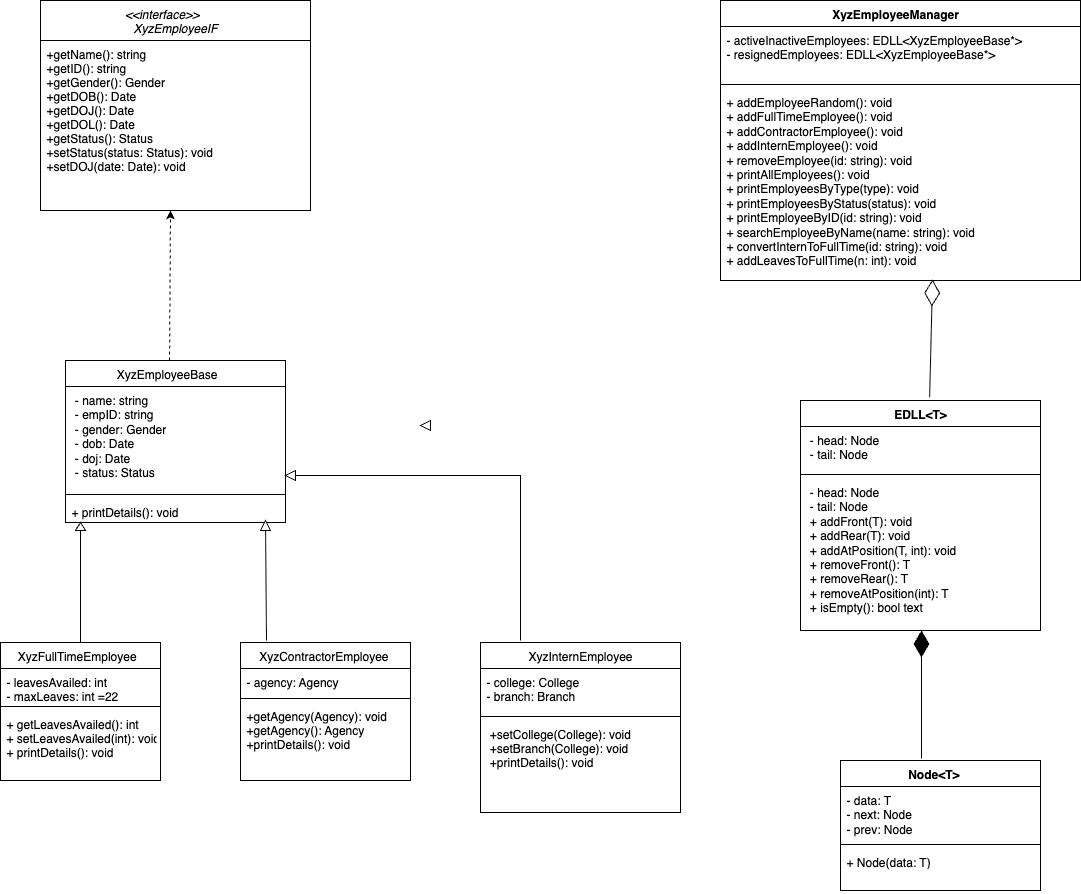

The diagram above was exported from draw.io. Its source (the exported page's mxGraphModel, read from the mxfile embedded in the PNG):
<mxGraphModel dx="2061" dy="790" grid="1" gridSize="10" guides="1" tooltips="1" connect="1" arrows="1" fold="1" page="1" pageScale="1" pageWidth="827" pageHeight="1169" math="0" shadow="0">
  <root>
    <mxCell id="WIyWlLk6GJQsqaUBKTNV-0" />
    <mxCell id="WIyWlLk6GJQsqaUBKTNV-1" parent="WIyWlLk6GJQsqaUBKTNV-0" />
    <mxCell id="zkfFHV4jXpPFQw0GAbJ--0" value=" &lt;&lt;interface&gt;&gt;         &#10;XyzEmployeeIF" style="swimlane;fontStyle=2;align=center;verticalAlign=top;childLayout=stackLayout;horizontal=1;startSize=40;horizontalStack=0;resizeParent=1;resizeLast=0;collapsible=1;marginBottom=0;rounded=0;shadow=0;strokeWidth=1;" parent="WIyWlLk6GJQsqaUBKTNV-1" vertex="1">
      <mxGeometry x="-200" y="40" width="270" height="210" as="geometry">
        <mxRectangle x="230" y="140" width="160" height="26" as="alternateBounds" />
      </mxGeometry>
    </mxCell>
    <mxCell id="zkfFHV4jXpPFQw0GAbJ--1" value="+getName(): string&#10;+getID(): string&#10;+getGender(): Gender&#10;+getDOB(): Date&#10;+getDOJ(): Date&#10;+getDOL(): Date&#10;+getStatus(): Status&#10;+setStatus(status: Status): void&#10;+setDOJ(date: Date): void&#10;+setDOL(date: Date): void&#10;+printDetails(): void" style="text;align=left;verticalAlign=top;spacingLeft=4;spacingRight=4;overflow=hidden;rotatable=0;points=[[0,0.5],[1,0.5]];portConstraint=eastwest;" parent="zkfFHV4jXpPFQw0GAbJ--0" vertex="1">
      <mxGeometry y="40" width="270" height="130" as="geometry" />
    </mxCell>
    <mxCell id="zkfFHV4jXpPFQw0GAbJ--6" value="XyzFullTimeEmployee  " style="swimlane;fontStyle=0;align=center;verticalAlign=top;childLayout=stackLayout;horizontal=1;startSize=26;horizontalStack=0;resizeParent=1;resizeLast=0;collapsible=1;marginBottom=0;rounded=0;shadow=0;strokeWidth=1;" parent="WIyWlLk6GJQsqaUBKTNV-1" vertex="1">
      <mxGeometry x="-240" y="682" width="160" height="138" as="geometry">
        <mxRectangle x="130" y="380" width="160" height="26" as="alternateBounds" />
      </mxGeometry>
    </mxCell>
    <mxCell id="zkfFHV4jXpPFQw0GAbJ--7" value="- leavesAvailed: int&#10;- maxLeaves: int =22&#10;" style="text;align=left;verticalAlign=top;spacingLeft=4;spacingRight=4;overflow=hidden;rotatable=0;points=[[0,0.5],[1,0.5]];portConstraint=eastwest;" parent="zkfFHV4jXpPFQw0GAbJ--6" vertex="1">
      <mxGeometry y="26" width="160" height="34" as="geometry" />
    </mxCell>
    <mxCell id="zkfFHV4jXpPFQw0GAbJ--9" value="" style="line;html=1;strokeWidth=1;align=left;verticalAlign=middle;spacingTop=-1;spacingLeft=3;spacingRight=3;rotatable=0;labelPosition=right;points=[];portConstraint=eastwest;" parent="zkfFHV4jXpPFQw0GAbJ--6" vertex="1">
      <mxGeometry y="60" width="160" height="8" as="geometry" />
    </mxCell>
    <mxCell id="zkfFHV4jXpPFQw0GAbJ--10" value="+ getLeavesAvailed(): int&#10;+ setLeavesAvailed(int): void&#10;+ printDetails(): void" style="text;align=left;verticalAlign=top;spacingLeft=4;spacingRight=4;overflow=hidden;rotatable=0;points=[[0,0.5],[1,0.5]];portConstraint=eastwest;fontStyle=0" parent="zkfFHV4jXpPFQw0GAbJ--6" vertex="1">
      <mxGeometry y="68" width="160" height="60" as="geometry" />
    </mxCell>
    <mxCell id="nKxk92BagPZx_sLJNbcA-3" value="XyzContractorEmployee " style="swimlane;fontStyle=0;align=center;verticalAlign=top;childLayout=stackLayout;horizontal=1;startSize=26;horizontalStack=0;resizeParent=1;resizeLast=0;collapsible=1;marginBottom=0;rounded=0;shadow=0;strokeWidth=1;" vertex="1" parent="WIyWlLk6GJQsqaUBKTNV-1">
      <mxGeometry y="682" width="170" height="138" as="geometry">
        <mxRectangle x="130" y="380" width="160" height="26" as="alternateBounds" />
      </mxGeometry>
    </mxCell>
    <mxCell id="nKxk92BagPZx_sLJNbcA-4" value="- agency: Agency " style="text;align=left;verticalAlign=top;spacingLeft=4;spacingRight=4;overflow=hidden;rotatable=0;points=[[0,0.5],[1,0.5]];portConstraint=eastwest;" vertex="1" parent="nKxk92BagPZx_sLJNbcA-3">
      <mxGeometry y="26" width="170" height="26" as="geometry" />
    </mxCell>
    <mxCell id="nKxk92BagPZx_sLJNbcA-5" value="" style="line;html=1;strokeWidth=1;align=left;verticalAlign=middle;spacingTop=-1;spacingLeft=3;spacingRight=3;rotatable=0;labelPosition=right;points=[];portConstraint=eastwest;" vertex="1" parent="nKxk92BagPZx_sLJNbcA-3">
      <mxGeometry y="52" width="170" height="8" as="geometry" />
    </mxCell>
    <mxCell id="nKxk92BagPZx_sLJNbcA-6" value="+getAgency(Agency): void&#10;+getAgency(): Agency&#10;+printDetails(): void" style="text;align=left;verticalAlign=top;spacingLeft=4;spacingRight=4;overflow=hidden;rotatable=0;points=[[0,0.5],[1,0.5]];portConstraint=eastwest;fontStyle=0" vertex="1" parent="nKxk92BagPZx_sLJNbcA-3">
      <mxGeometry y="60" width="170" height="60" as="geometry" />
    </mxCell>
    <mxCell id="nKxk92BagPZx_sLJNbcA-7" value="XyzInternEmployee" style="swimlane;fontStyle=0;align=center;verticalAlign=top;childLayout=stackLayout;horizontal=1;startSize=26;horizontalStack=0;resizeParent=1;resizeLast=0;collapsible=1;marginBottom=0;rounded=0;shadow=0;strokeWidth=1;" vertex="1" parent="WIyWlLk6GJQsqaUBKTNV-1">
      <mxGeometry x="240" y="682" width="200" height="170" as="geometry">
        <mxRectangle x="130" y="380" width="160" height="26" as="alternateBounds" />
      </mxGeometry>
    </mxCell>
    <mxCell id="nKxk92BagPZx_sLJNbcA-8" value="- college: College&#10;- branch: Branch&#10;" style="text;align=left;verticalAlign=top;spacingLeft=4;spacingRight=4;overflow=hidden;rotatable=0;points=[[0,0.5],[1,0.5]];portConstraint=eastwest;" vertex="1" parent="nKxk92BagPZx_sLJNbcA-7">
      <mxGeometry y="26" width="200" height="44" as="geometry" />
    </mxCell>
    <mxCell id="nKxk92BagPZx_sLJNbcA-9" value="" style="line;html=1;strokeWidth=1;align=left;verticalAlign=middle;spacingTop=-1;spacingLeft=3;spacingRight=3;rotatable=0;labelPosition=right;points=[];portConstraint=eastwest;" vertex="1" parent="nKxk92BagPZx_sLJNbcA-7">
      <mxGeometry y="70" width="200" height="8" as="geometry" />
    </mxCell>
    <mxCell id="nKxk92BagPZx_sLJNbcA-10" value=" +setCollege(College): void&#10; +setBranch(College): void&#10; +printDetails(): void" style="text;align=left;verticalAlign=top;spacingLeft=4;spacingRight=4;overflow=hidden;rotatable=0;points=[[0,0.5],[1,0.5]];portConstraint=eastwest;fontStyle=0" vertex="1" parent="nKxk92BagPZx_sLJNbcA-7">
      <mxGeometry y="78" width="200" height="92" as="geometry" />
    </mxCell>
    <mxCell id="nKxk92BagPZx_sLJNbcA-31" style="edgeStyle=orthogonalEdgeStyle;rounded=0;orthogonalLoop=1;jettySize=auto;html=1;exitX=1;exitY=0.5;exitDx=0;exitDy=0;" edge="1" parent="nKxk92BagPZx_sLJNbcA-7" source="nKxk92BagPZx_sLJNbcA-8" target="nKxk92BagPZx_sLJNbcA-8">
      <mxGeometry relative="1" as="geometry" />
    </mxCell>
    <mxCell id="nKxk92BagPZx_sLJNbcA-17" value="XyzEmployeeManager&amp;nbsp; &amp;nbsp;" style="swimlane;fontStyle=1;align=center;verticalAlign=top;childLayout=stackLayout;horizontal=1;startSize=26;horizontalStack=0;resizeParent=1;resizeParentMax=0;resizeLast=0;collapsible=1;marginBottom=0;whiteSpace=wrap;html=1;" vertex="1" parent="WIyWlLk6GJQsqaUBKTNV-1">
      <mxGeometry x="480" y="40" width="360" height="280" as="geometry" />
    </mxCell>
    <mxCell id="nKxk92BagPZx_sLJNbcA-18" value="&lt;div&gt;- activeInactiveEmployees: EDLL&amp;lt;XyzEmployeeBase*&amp;gt;&amp;nbsp;&amp;nbsp;&lt;/div&gt;&lt;div&gt;- resignedEmployees: EDLL&amp;lt;XyzEmployeeBase*&amp;gt;&lt;/div&gt;" style="text;strokeColor=none;fillColor=none;align=left;verticalAlign=top;spacingLeft=4;spacingRight=4;overflow=hidden;rotatable=0;points=[[0,0.5],[1,0.5]];portConstraint=eastwest;whiteSpace=wrap;html=1;" vertex="1" parent="nKxk92BagPZx_sLJNbcA-17">
      <mxGeometry y="26" width="360" height="54" as="geometry" />
    </mxCell>
    <mxCell id="nKxk92BagPZx_sLJNbcA-19" value="" style="line;strokeWidth=1;fillColor=none;align=left;verticalAlign=middle;spacingTop=-1;spacingLeft=3;spacingRight=3;rotatable=0;labelPosition=right;points=[];portConstraint=eastwest;strokeColor=inherit;" vertex="1" parent="nKxk92BagPZx_sLJNbcA-17">
      <mxGeometry y="80" width="360" height="8" as="geometry" />
    </mxCell>
    <mxCell id="nKxk92BagPZx_sLJNbcA-20" value="&lt;div&gt;+ addEmployeeRandom(): void&lt;/div&gt;&lt;div&gt;+ addFullTimeEmployee(): void&lt;/div&gt;&lt;div&gt;+ addContractorEmployee(): void&lt;/div&gt;&lt;div&gt;+ addInternEmployee(): void&lt;/div&gt;&lt;div&gt;+ removeEmployee(id: string): void&lt;/div&gt;&lt;div&gt;+ printAllEmployees(): void&lt;/div&gt;&lt;div&gt;+ printEmployeesByType(type): void&lt;/div&gt;&lt;div&gt;+ printEmployeesByStatus(status): void&lt;/div&gt;&lt;div&gt;+ printEmployeeByID(id: string): void&lt;/div&gt;&lt;div&gt;+ searchEmployeeByName(name: string): void&lt;/div&gt;&lt;div&gt;+ convertInternToFullTime(id: string): void&lt;/div&gt;&lt;div&gt;+ addLeavesToFullTime(n: int): void&lt;/div&gt;&lt;div&gt;&lt;br&gt;&lt;/div&gt;" style="text;strokeColor=none;fillColor=none;align=left;verticalAlign=top;spacingLeft=4;spacingRight=4;overflow=hidden;rotatable=0;points=[[0,0.5],[1,0.5]];portConstraint=eastwest;whiteSpace=wrap;html=1;" vertex="1" parent="nKxk92BagPZx_sLJNbcA-17">
      <mxGeometry y="88" width="360" height="192" as="geometry" />
    </mxCell>
    <mxCell id="nKxk92BagPZx_sLJNbcA-21" value="EDLL&amp;lt;T&amp;gt;" style="swimlane;fontStyle=1;align=center;verticalAlign=top;childLayout=stackLayout;horizontal=1;startSize=26;horizontalStack=0;resizeParent=1;resizeParentMax=0;resizeLast=0;collapsible=1;marginBottom=0;whiteSpace=wrap;html=1;" vertex="1" parent="WIyWlLk6GJQsqaUBKTNV-1">
      <mxGeometry x="560" y="440" width="240" height="230" as="geometry" />
    </mxCell>
    <mxCell id="nKxk92BagPZx_sLJNbcA-22" value="&lt;div&gt;&amp;nbsp;- head: Node&amp;nbsp; &amp;nbsp; &amp;nbsp; &amp;nbsp; &amp;nbsp; &amp;nbsp; &amp;nbsp; &amp;nbsp; &amp;nbsp; &amp;nbsp; &amp;nbsp; &amp;nbsp; &amp;nbsp; &amp;nbsp; &amp;nbsp; &amp;nbsp;&lt;/div&gt;&lt;div&gt;&amp;nbsp;- tail: Node&amp;nbsp; &amp;nbsp; &amp;nbsp; &amp;nbsp; &amp;nbsp; &amp;nbsp; &amp;nbsp; &amp;nbsp; &amp;nbsp; &amp;nbsp; &amp;nbsp; &amp;nbsp; &amp;nbsp; &amp;nbsp; &amp;nbsp; &amp;nbsp;&amp;nbsp;&lt;/div&gt;&lt;div&gt;&amp;nbsp;&lt;/div&gt;" style="text;strokeColor=none;fillColor=none;align=left;verticalAlign=top;spacingLeft=4;spacingRight=4;overflow=hidden;rotatable=0;points=[[0,0.5],[1,0.5]];portConstraint=eastwest;whiteSpace=wrap;html=1;" vertex="1" parent="nKxk92BagPZx_sLJNbcA-21">
      <mxGeometry y="26" width="240" height="44" as="geometry" />
    </mxCell>
    <mxCell id="nKxk92BagPZx_sLJNbcA-23" value="" style="line;strokeWidth=1;fillColor=none;align=left;verticalAlign=middle;spacingTop=-1;spacingLeft=3;spacingRight=3;rotatable=0;labelPosition=right;points=[];portConstraint=eastwest;strokeColor=inherit;" vertex="1" parent="nKxk92BagPZx_sLJNbcA-21">
      <mxGeometry y="70" width="240" height="8" as="geometry" />
    </mxCell>
    <mxCell id="nKxk92BagPZx_sLJNbcA-24" value="&amp;nbsp;- head: Node&lt;div&gt;&amp;nbsp;- tail: Node&amp;nbsp;&lt;/div&gt;&lt;div&gt;&amp;nbsp;+ addFront(T): void&amp;nbsp;&lt;/div&gt;&lt;div&gt;&amp;nbsp;+ addRear(T): void&amp;nbsp;&lt;/div&gt;&lt;div&gt;&amp;nbsp;+ addAtPosition(T, int): void&amp;nbsp;&lt;/div&gt;&lt;div&gt;&amp;nbsp;+ removeFront(): T&amp;nbsp;&lt;/div&gt;&lt;div&gt;&amp;nbsp;+ removeRear(): T&amp;nbsp;&lt;/div&gt;&lt;div&gt;&amp;nbsp;+ removeAtPosition(int): T&amp;nbsp;&lt;/div&gt;&lt;div&gt;&amp;nbsp;+ isEmpty(): bool text&lt;br&gt;&lt;/div&gt;" style="text;strokeColor=none;fillColor=none;align=left;verticalAlign=top;spacingLeft=4;spacingRight=4;overflow=hidden;rotatable=0;points=[[0,0.5],[1,0.5]];portConstraint=eastwest;whiteSpace=wrap;html=1;" vertex="1" parent="nKxk92BagPZx_sLJNbcA-21">
      <mxGeometry y="78" width="240" height="152" as="geometry" />
    </mxCell>
    <mxCell id="nKxk92BagPZx_sLJNbcA-25" value="&amp;nbsp;Node&amp;lt;T&amp;gt;&amp;nbsp; &amp;nbsp; &amp;nbsp;" style="swimlane;fontStyle=1;align=center;verticalAlign=top;childLayout=stackLayout;horizontal=1;startSize=26;horizontalStack=0;resizeParent=1;resizeParentMax=0;resizeLast=0;collapsible=1;marginBottom=0;whiteSpace=wrap;html=1;" vertex="1" parent="WIyWlLk6GJQsqaUBKTNV-1">
      <mxGeometry x="600" y="800" width="200" height="130" as="geometry" />
    </mxCell>
    <mxCell id="nKxk92BagPZx_sLJNbcA-26" value="&lt;div&gt;- data: T&amp;nbsp; &amp;nbsp; &amp;nbsp; &amp;nbsp; &amp;nbsp; &amp;nbsp; &amp;nbsp;&amp;nbsp;&lt;/div&gt;&lt;div&gt;&lt;span style=&quot;background-color: transparent; color: light-dark(rgb(0, 0, 0), rgb(255, 255, 255));&quot;&gt;- next: Node&amp;nbsp; &amp;nbsp; &amp;nbsp; &amp;nbsp;&lt;/span&gt;&lt;/div&gt;&lt;div&gt;- prev: Node&amp;nbsp;&lt;/div&gt;" style="text;strokeColor=none;fillColor=none;align=left;verticalAlign=top;spacingLeft=4;spacingRight=4;overflow=hidden;rotatable=0;points=[[0,0.5],[1,0.5]];portConstraint=eastwest;whiteSpace=wrap;html=1;" vertex="1" parent="nKxk92BagPZx_sLJNbcA-25">
      <mxGeometry y="26" width="200" height="54" as="geometry" />
    </mxCell>
    <mxCell id="nKxk92BagPZx_sLJNbcA-27" value="" style="line;strokeWidth=1;fillColor=none;align=left;verticalAlign=middle;spacingTop=-1;spacingLeft=3;spacingRight=3;rotatable=0;labelPosition=right;points=[];portConstraint=eastwest;strokeColor=inherit;" vertex="1" parent="nKxk92BagPZx_sLJNbcA-25">
      <mxGeometry y="80" width="200" height="8" as="geometry" />
    </mxCell>
    <mxCell id="nKxk92BagPZx_sLJNbcA-28" value="+ Node(data: T)&amp;nbsp;" style="text;strokeColor=none;fillColor=none;align=left;verticalAlign=top;spacingLeft=4;spacingRight=4;overflow=hidden;rotatable=0;points=[[0,0.5],[1,0.5]];portConstraint=eastwest;whiteSpace=wrap;html=1;" vertex="1" parent="nKxk92BagPZx_sLJNbcA-25">
      <mxGeometry y="88" width="200" height="42" as="geometry" />
    </mxCell>
    <mxCell id="nKxk92BagPZx_sLJNbcA-33" value="" style="endArrow=diamondThin;endFill=0;endSize=24;html=1;rounded=0;exitX=0.538;exitY=-0.014;exitDx=0;exitDy=0;exitPerimeter=0;entryX=0.589;entryY=0.995;entryDx=0;entryDy=0;entryPerimeter=0;" edge="1" parent="WIyWlLk6GJQsqaUBKTNV-1" source="nKxk92BagPZx_sLJNbcA-21" target="nKxk92BagPZx_sLJNbcA-20">
      <mxGeometry width="160" relative="1" as="geometry">
        <mxPoint x="670" y="537" as="sourcePoint" />
        <mxPoint x="672" y="400" as="targetPoint" />
      </mxGeometry>
    </mxCell>
    <mxCell id="nKxk92BagPZx_sLJNbcA-36" value="" style="endArrow=diamondThin;endFill=1;endSize=24;html=1;rounded=0;exitX=0.405;exitY=-0.015;exitDx=0;exitDy=0;exitPerimeter=0;" edge="1" parent="WIyWlLk6GJQsqaUBKTNV-1" source="nKxk92BagPZx_sLJNbcA-25">
      <mxGeometry width="160" relative="1" as="geometry">
        <mxPoint x="610" y="720" as="sourcePoint" />
        <mxPoint x="681" y="670" as="targetPoint" />
      </mxGeometry>
    </mxCell>
    <mxCell id="nKxk92BagPZx_sLJNbcA-37" value="" style="html=1;labelBackgroundColor=#ffffff;startArrow=none;startFill=0;startSize=6;endArrow=classic;endFill=1;endSize=6;jettySize=auto;orthogonalLoop=1;strokeWidth=1;dashed=1;fontSize=14;rounded=0;exitX=0.473;exitY=0;exitDx=0;exitDy=0;exitPerimeter=0;" edge="1" parent="WIyWlLk6GJQsqaUBKTNV-1" source="nKxk92BagPZx_sLJNbcA-38">
      <mxGeometry width="60" height="60" relative="1" as="geometry">
        <mxPoint x="-70" y="390" as="sourcePoint" />
        <mxPoint x="-70" y="250" as="targetPoint" />
      </mxGeometry>
    </mxCell>
    <mxCell id="nKxk92BagPZx_sLJNbcA-38" value="&lt;span style=&quot;font-weight: 400; text-wrap-mode: nowrap;&quot;&gt;XyzEmployeeBase&amp;nbsp; &amp;nbsp; &amp;nbsp;&lt;/span&gt;" style="swimlane;fontStyle=1;align=center;verticalAlign=top;childLayout=stackLayout;horizontal=1;startSize=26;horizontalStack=0;resizeParent=1;resizeParentMax=0;resizeLast=0;collapsible=1;marginBottom=0;whiteSpace=wrap;html=1;" vertex="1" parent="WIyWlLk6GJQsqaUBKTNV-1">
      <mxGeometry x="-175" y="400" width="220" height="162" as="geometry" />
    </mxCell>
    <mxCell id="nKxk92BagPZx_sLJNbcA-39" value="&lt;span style=&quot;text-wrap-mode: nowrap;&quot;&gt;&amp;nbsp;- name: string&lt;/span&gt;&lt;br style=&quot;padding: 0px; margin: 0px; text-wrap-mode: nowrap;&quot;&gt;&lt;span style=&quot;text-wrap-mode: nowrap;&quot;&gt;&amp;nbsp;- empID: string&lt;/span&gt;&lt;br style=&quot;padding: 0px; margin: 0px; text-wrap-mode: nowrap;&quot;&gt;&lt;span style=&quot;text-wrap-mode: nowrap;&quot;&gt;&amp;nbsp;- gender: Gender&lt;/span&gt;&lt;br style=&quot;padding: 0px; margin: 0px; text-wrap-mode: nowrap;&quot;&gt;&lt;span style=&quot;text-wrap-mode: nowrap;&quot;&gt;&amp;nbsp;- dob: Date&lt;/span&gt;&lt;br style=&quot;padding: 0px; margin: 0px; text-wrap-mode: nowrap;&quot;&gt;&lt;span style=&quot;text-wrap-mode: nowrap;&quot;&gt;&amp;nbsp;- doj: Date&lt;/span&gt;&lt;br style=&quot;padding: 0px; margin: 0px; text-wrap-mode: nowrap;&quot;&gt;&lt;span style=&quot;text-wrap-mode: nowrap;&quot;&gt;&amp;nbsp;- status: Status&lt;/span&gt;" style="text;strokeColor=none;fillColor=none;align=left;verticalAlign=top;spacingLeft=4;spacingRight=4;overflow=hidden;rotatable=0;points=[[0,0.5],[1,0.5]];portConstraint=eastwest;whiteSpace=wrap;html=1;" vertex="1" parent="nKxk92BagPZx_sLJNbcA-38">
      <mxGeometry y="26" width="220" height="104" as="geometry" />
    </mxCell>
    <mxCell id="nKxk92BagPZx_sLJNbcA-40" value="" style="line;strokeWidth=1;fillColor=none;align=left;verticalAlign=middle;spacingTop=-1;spacingLeft=3;spacingRight=3;rotatable=0;labelPosition=right;points=[];portConstraint=eastwest;strokeColor=inherit;" vertex="1" parent="nKxk92BagPZx_sLJNbcA-38">
      <mxGeometry y="130" width="220" height="8" as="geometry" />
    </mxCell>
    <mxCell id="nKxk92BagPZx_sLJNbcA-41" value="&lt;span style=&quot;text-wrap-mode: nowrap;&quot;&gt;+ printDetails(): void&lt;/span&gt;" style="text;strokeColor=none;fillColor=none;align=left;verticalAlign=top;spacingLeft=4;spacingRight=4;overflow=hidden;rotatable=0;points=[[0,0.5],[1,0.5]];portConstraint=eastwest;whiteSpace=wrap;html=1;" vertex="1" parent="nKxk92BagPZx_sLJNbcA-38">
      <mxGeometry y="138" width="220" height="24" as="geometry" />
    </mxCell>
    <mxCell id="nKxk92BagPZx_sLJNbcA-42" value="" style="endArrow=none;html=1;rounded=0;exitX=0.5;exitY=0;exitDx=0;exitDy=0;entryX=0.073;entryY=1.125;entryDx=0;entryDy=0;entryPerimeter=0;" edge="1" parent="WIyWlLk6GJQsqaUBKTNV-1" source="nKxk92BagPZx_sLJNbcA-49" target="nKxk92BagPZx_sLJNbcA-41">
      <mxGeometry width="50" height="50" relative="1" as="geometry">
        <mxPoint x="-150" y="670" as="sourcePoint" />
        <mxPoint x="350" y="450" as="targetPoint" />
      </mxGeometry>
    </mxCell>
    <mxCell id="nKxk92BagPZx_sLJNbcA-44" value="" style="endArrow=none;html=1;rounded=0;entryX=1;entryY=0.5;entryDx=0;entryDy=0;" edge="1" parent="WIyWlLk6GJQsqaUBKTNV-1" target="nKxk92BagPZx_sLJNbcA-51">
      <mxGeometry width="50" height="50" relative="1" as="geometry">
        <mxPoint x="26" y="680" as="sourcePoint" />
        <mxPoint x="20" y="560" as="targetPoint" />
      </mxGeometry>
    </mxCell>
    <mxCell id="nKxk92BagPZx_sLJNbcA-45" value="" style="endArrow=none;html=1;rounded=0;entryX=0;entryY=0.5;entryDx=0;entryDy=0;" edge="1" parent="WIyWlLk6GJQsqaUBKTNV-1" target="nKxk92BagPZx_sLJNbcA-53">
      <mxGeometry width="50" height="50" relative="1" as="geometry">
        <mxPoint x="280" y="680" as="sourcePoint" />
        <mxPoint x="50" y="520" as="targetPoint" />
        <Array as="points">
          <mxPoint x="280" y="515" />
        </Array>
      </mxGeometry>
    </mxCell>
    <mxCell id="nKxk92BagPZx_sLJNbcA-46" value="" style="triangle;whiteSpace=wrap;html=1;direction=west;" vertex="1" parent="WIyWlLk6GJQsqaUBKTNV-1">
      <mxGeometry x="180" y="460" width="10" height="10" as="geometry" />
    </mxCell>
    <mxCell id="nKxk92BagPZx_sLJNbcA-50" value="" style="endArrow=none;html=1;rounded=0;exitX=0.5;exitY=0;exitDx=0;exitDy=0;entryX=0;entryY=0.5;entryDx=0;entryDy=0;" edge="1" parent="WIyWlLk6GJQsqaUBKTNV-1" source="zkfFHV4jXpPFQw0GAbJ--6" target="nKxk92BagPZx_sLJNbcA-49">
      <mxGeometry width="50" height="50" relative="1" as="geometry">
        <mxPoint x="-160" y="682" as="sourcePoint" />
        <mxPoint x="-159" y="565" as="targetPoint" />
      </mxGeometry>
    </mxCell>
    <mxCell id="nKxk92BagPZx_sLJNbcA-49" value="" style="triangle;whiteSpace=wrap;html=1;direction=north;" vertex="1" parent="WIyWlLk6GJQsqaUBKTNV-1">
      <mxGeometry x="-165" y="562" width="10" height="8" as="geometry" />
    </mxCell>
    <mxCell id="nKxk92BagPZx_sLJNbcA-51" value="" style="triangle;whiteSpace=wrap;html=1;direction=north;" vertex="1" parent="WIyWlLk6GJQsqaUBKTNV-1">
      <mxGeometry x="20" y="560" width="10" height="10" as="geometry" />
    </mxCell>
    <mxCell id="nKxk92BagPZx_sLJNbcA-53" value="" style="triangle;whiteSpace=wrap;html=1;direction=west;" vertex="1" parent="WIyWlLk6GJQsqaUBKTNV-1">
      <mxGeometry x="45" y="510" width="10" height="10" as="geometry" />
    </mxCell>
  </root>
</mxGraphModel>